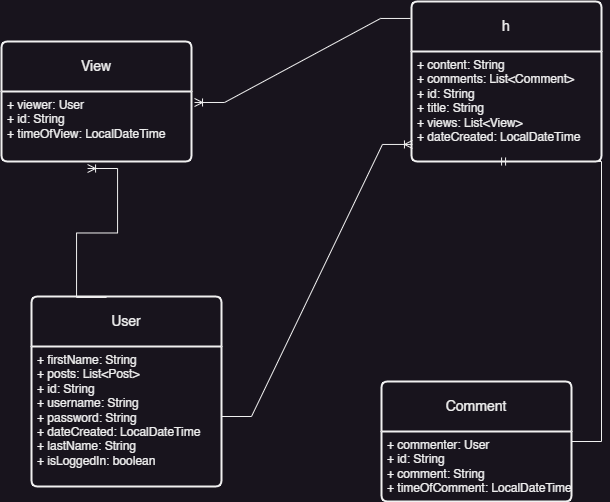

The diagram above was exported from draw.io. Its source (the exported page's mxGraphModel, read from the mxfile embedded in the PNG):
<mxGraphModel dx="1234" dy="794" grid="1" gridSize="10" guides="1" tooltips="1" connect="1" arrows="1" fold="1" page="1" pageScale="1" pageWidth="827" pageHeight="1169" math="0" shadow="0">
  <root>
    <mxCell id="WIyWlLk6GJQsqaUBKTNV-0" />
    <mxCell id="WIyWlLk6GJQsqaUBKTNV-1" parent="WIyWlLk6GJQsqaUBKTNV-0" />
    <mxCell id="LLVhCeZrp39HHveSJnr_-26" value="h" style="swimlane;childLayout=stackLayout;horizontal=1;startSize=50;horizontalStack=0;rounded=1;fontSize=14;fontStyle=0;strokeWidth=2;resizeParent=0;resizeLast=1;shadow=0;dashed=0;align=center;arcSize=4;whiteSpace=wrap;html=1;" vertex="1" parent="WIyWlLk6GJQsqaUBKTNV-1">
      <mxGeometry x="550" y="100" width="190" height="160" as="geometry" />
    </mxCell>
    <mxCell id="LLVhCeZrp39HHveSJnr_-27" value="+ content: String&lt;br&gt;+ comments: List&amp;lt;Comment&amp;gt;&lt;br&gt;+ id: String&lt;br&gt;+ title: String&lt;br&gt;+ views: List&amp;lt;View&amp;gt;&lt;br&gt;+ dateCreated: LocalDateTime" style="align=left;strokeColor=none;fillColor=none;spacingLeft=4;fontSize=12;verticalAlign=top;resizable=0;rotatable=0;part=1;html=1;" vertex="1" parent="LLVhCeZrp39HHveSJnr_-26">
      <mxGeometry y="50" width="190" height="110" as="geometry" />
    </mxCell>
    <mxCell id="LLVhCeZrp39HHveSJnr_-28" value="View" style="swimlane;childLayout=stackLayout;horizontal=1;startSize=50;horizontalStack=0;rounded=1;fontSize=14;fontStyle=0;strokeWidth=2;resizeParent=0;resizeLast=1;shadow=0;dashed=0;align=center;arcSize=4;whiteSpace=wrap;html=1;" vertex="1" parent="WIyWlLk6GJQsqaUBKTNV-1">
      <mxGeometry x="140" y="140" width="190" height="120" as="geometry" />
    </mxCell>
    <mxCell id="LLVhCeZrp39HHveSJnr_-29" value="+ viewer: User&lt;br&gt;+ id: String&lt;br&gt;+ timeOfView: LocalDateTime" style="align=left;strokeColor=none;fillColor=none;spacingLeft=4;fontSize=12;verticalAlign=top;resizable=0;rotatable=0;part=1;html=1;" vertex="1" parent="LLVhCeZrp39HHveSJnr_-28">
      <mxGeometry y="50" width="190" height="70" as="geometry" />
    </mxCell>
    <mxCell id="LLVhCeZrp39HHveSJnr_-30" value="User" style="swimlane;childLayout=stackLayout;horizontal=1;startSize=50;horizontalStack=0;rounded=1;fontSize=14;fontStyle=0;strokeWidth=2;resizeParent=0;resizeLast=1;shadow=0;dashed=0;align=center;arcSize=4;whiteSpace=wrap;html=1;" vertex="1" parent="WIyWlLk6GJQsqaUBKTNV-1">
      <mxGeometry x="170" y="395" width="190" height="190" as="geometry" />
    </mxCell>
    <mxCell id="LLVhCeZrp39HHveSJnr_-31" value="+ firstName: String&lt;br&gt;+ posts: List&amp;lt;Post&amp;gt;&lt;br&gt;+ id: String&lt;br&gt;+ username: String&lt;br&gt;+ password: String&lt;br&gt;+ dateCreated: LocalDateTime&lt;br&gt;+ lastName: String&lt;br&gt;+ isLoggedIn: boolean" style="align=left;strokeColor=none;fillColor=none;spacingLeft=4;fontSize=12;verticalAlign=top;resizable=0;rotatable=0;part=1;html=1;" vertex="1" parent="LLVhCeZrp39HHveSJnr_-30">
      <mxGeometry y="50" width="190" height="140" as="geometry" />
    </mxCell>
    <mxCell id="LLVhCeZrp39HHveSJnr_-32" value="Comment" style="swimlane;childLayout=stackLayout;horizontal=1;startSize=50;horizontalStack=0;rounded=1;fontSize=14;fontStyle=0;strokeWidth=2;resizeParent=0;resizeLast=1;shadow=0;dashed=0;align=center;arcSize=4;whiteSpace=wrap;html=1;" vertex="1" parent="WIyWlLk6GJQsqaUBKTNV-1">
      <mxGeometry x="520" y="480" width="190" height="120" as="geometry" />
    </mxCell>
    <mxCell id="LLVhCeZrp39HHveSJnr_-33" value="+ commenter: User&lt;br&gt;+ id: String&lt;br&gt;+ comment: String&lt;br&gt;+ timeOfComment: LocalDateTime" style="align=left;strokeColor=none;fillColor=none;spacingLeft=4;fontSize=12;verticalAlign=top;resizable=0;rotatable=0;part=1;html=1;" vertex="1" parent="LLVhCeZrp39HHveSJnr_-32">
      <mxGeometry y="50" width="190" height="70" as="geometry" />
    </mxCell>
    <mxCell id="LLVhCeZrp39HHveSJnr_-38" value="" style="edgeStyle=entityRelationEdgeStyle;fontSize=12;html=1;endArrow=ERoneToMany;rounded=0;exitX=-0.005;exitY=0.106;exitDx=0;exitDy=0;exitPerimeter=0;entryX=1.016;entryY=0.157;entryDx=0;entryDy=0;entryPerimeter=0;" edge="1" parent="WIyWlLk6GJQsqaUBKTNV-1" source="LLVhCeZrp39HHveSJnr_-26" target="LLVhCeZrp39HHveSJnr_-29">
      <mxGeometry width="100" height="100" relative="1" as="geometry">
        <mxPoint x="300" y="430" as="sourcePoint" />
        <mxPoint x="400" y="330" as="targetPoint" />
      </mxGeometry>
    </mxCell>
    <mxCell id="LLVhCeZrp39HHveSJnr_-39" value="" style="edgeStyle=entityRelationEdgeStyle;fontSize=12;html=1;endArrow=ERoneToMany;rounded=0;entryX=0.005;entryY=0.845;entryDx=0;entryDy=0;entryPerimeter=0;" edge="1" parent="WIyWlLk6GJQsqaUBKTNV-1" source="LLVhCeZrp39HHveSJnr_-31" target="LLVhCeZrp39HHveSJnr_-27">
      <mxGeometry width="100" height="100" relative="1" as="geometry">
        <mxPoint x="300" y="430" as="sourcePoint" />
        <mxPoint x="400" y="330" as="targetPoint" />
      </mxGeometry>
    </mxCell>
    <mxCell id="LLVhCeZrp39HHveSJnr_-40" value="" style="edgeStyle=entityRelationEdgeStyle;fontSize=12;html=1;endArrow=ERoneToMany;rounded=0;exitX=0.395;exitY=0.005;exitDx=0;exitDy=0;exitPerimeter=0;entryX=0.453;entryY=1.1;entryDx=0;entryDy=0;entryPerimeter=0;" edge="1" parent="WIyWlLk6GJQsqaUBKTNV-1" source="LLVhCeZrp39HHveSJnr_-30" target="LLVhCeZrp39HHveSJnr_-29">
      <mxGeometry width="100" height="100" relative="1" as="geometry">
        <mxPoint x="300" y="430" as="sourcePoint" />
        <mxPoint x="400" y="330" as="targetPoint" />
      </mxGeometry>
    </mxCell>
    <mxCell id="LLVhCeZrp39HHveSJnr_-43" value="" style="edgeStyle=entityRelationEdgeStyle;fontSize=12;html=1;endArrow=ERmandOne;rounded=0;entryX=0.453;entryY=1;entryDx=0;entryDy=0;entryPerimeter=0;" edge="1" parent="WIyWlLk6GJQsqaUBKTNV-1" source="LLVhCeZrp39HHveSJnr_-32" target="LLVhCeZrp39HHveSJnr_-27">
      <mxGeometry width="100" height="100" relative="1" as="geometry">
        <mxPoint x="300" y="430" as="sourcePoint" />
        <mxPoint x="400" y="330" as="targetPoint" />
      </mxGeometry>
    </mxCell>
  </root>
</mxGraphModel>